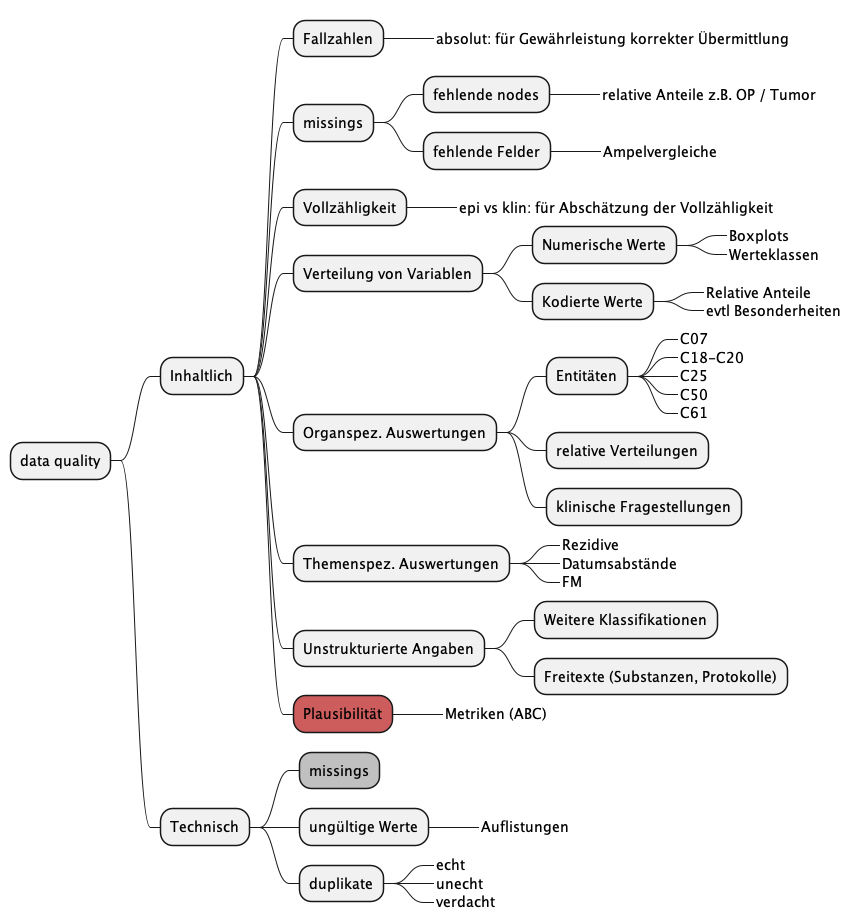

The diagram above was rendered by PlantUML. Its source (embedded in the PNG):
@startmindmap
' top to bottom direction
+ data quality

++ Inhaltlich
+++ Fallzahlen
++++_ absolut: für Gewährleistung korrekter Übermittlung
+++ missings
++++ fehlende nodes
+++++_ relative Anteile z.B. OP / Tumor
++++ fehlende Felder
+++++_ Ampelvergleiche
+++ Vollzähligkeit
++++_ epi vs klin: für Abschätzung der Vollzähligkeit
+++ Verteilung von Variablen
++++ Numerische Werte
+++++_ Boxplots
+++++_ Werteklassen
++++ Kodierte Werte
+++++_ Relative Anteile
+++++_ evtl Besonderheiten
+++ Organspez. Auswertungen
++++ Entitäten
+++++_ C07
+++++_ C18-C20
+++++_ C25
+++++_ C50
+++++_ C61
++++ relative Verteilungen
++++ klinische Fragestellungen
+++ Themenspez. Auswertungen
++++_ Rezidive
++++_ Datumsabstände
++++_ FM
+++ Unstrukturierte Angaben
++++ Weitere Klassifikationen
++++ Freitexte (Substanzen, Protokolle)
+++[#IndianRed] Plausibilität
++++_ Metriken (ABC)

++ Technisch
+++[#Silver] missings
+++ ungültige Werte
++++_ Auflistungen
+++ duplikate
++++_ echt
++++_ unecht
++++_ verdacht

' ++ Umsetzung
' +++ Formate
' ++++ Datenbericht (pdf)
' ++++[#LightGrey] Öffentliches DQ Repository\n(geplant)
' +++++_ für Register
' +++++_ für Antragsteller
' +++++_ für Fachöffentlichkeit
' **** DQ Variablen im (epi) Datensatz\n(z.B. IARC, is_deleted)
' +++ Prozesse
' ++++ Standardisierung
' +++++ Referenzlisten (in repo)
' +++++ Zusatzvariablen (z_)
' ++++++ Bereinigungen
' ++++++ komplexe Berechnungen
' ++++ Offene Weiterentwicklung
' +++++_ Nutzung moderner Plattformen
' +++++_ Daten, Code und Dokumentation an einem Ort
@endmindmap